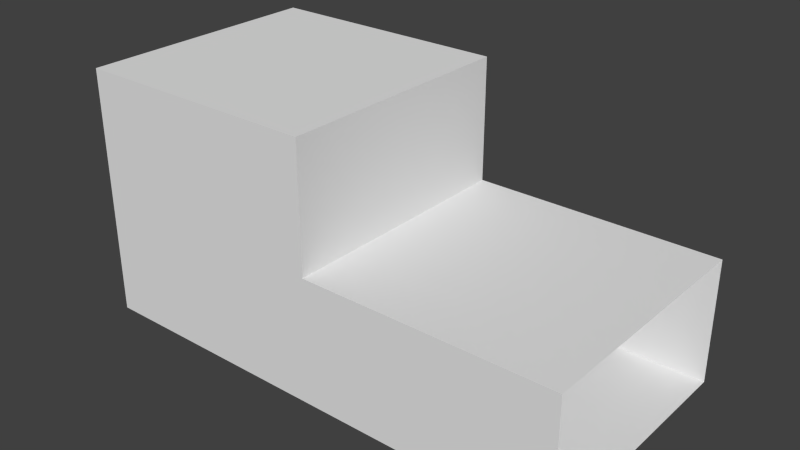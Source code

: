 # Source: DBR.blend  (saved by Blender 2.72.0; exported with 4.5.12 LTS)
import bpy
from mathutils import Matrix  # noqa: F401  (used for matrix-valued properties, if any)

bpy.ops.wm.read_factory_settings(use_empty=True)
scene = bpy.context.scene
scene.name = 'Scene'

# ---- collections
col_collection_1 = bpy.data.collections.new('Collection 1'); scene.collection.children.link(col_collection_1)

# ---- materials (node trees are filled in below, after node groups)
mat_custom_visualizationshader__instance__002 = bpy.data.materials.new('Custom/VisualizationShader (Instance).002')
mat_custom_visualizationshader__instance__002.alpha_threshold = 0.0
mat_custom_visualizationshader__instance__002.use_transparent_shadow = False
mat_custom_visualizationshader__instance__002.roughness = 0.5

# ---- material node trees

# ---- world
world_world = bpy.data.worlds.new('World'); scene.world = world_world
world_world.color = (0.05088, 0.05088, 0.05088)
world_world.use_sun_shadow = False
world_world.sun_shadow_jitter_overblur = 0.0
world_world.cycles.sampling_method = 'MANUAL'
world_world.cycles.sample_map_resolution = 256

# ---- meshes
me_dbr = bpy.data.meshes.new('DBR')
me_dbr.from_pydata([(0.5, -0.5, -0.5), (0.5, 0.5, -0.5), (0.5, -0.5, 1.5), (0.5, 0.5, 1.5), (-1.5, 0.5, -0.5), (-1.5, 0.5, 1.5), (-3.5, -0.5, -0.5), (-3.5, -0.5, 1.5), (-1.5, 1.5, -0.5), (-1.5, 1.5, 1.5), (-3.5, 1.5, -0.5), (-3.5, 1.5, 1.5)], [], [(9, 8, 10, 11), (3, 1, 4, 5), (4, 8, 9, 5), (0, 2, 7, 6), (10, 8, 4, 1, 0, 6), (6, 7, 11, 10), (2, 3, 5, 9, 11, 7)])
_uv = me_dbr.uv_layers.new(name='UVMap')
_uv.uv.foreach_set('vector', [1.0, 0.0, 1.0, 1.0, 0.0, 1.0, 0.0, 0.0, 1.0, 0.0, 1.0, 1.0, 0.0, 1.0, 0.0, 0.0, 1.0, 0.0, 1.0, 1.0, 0.0, 1.0, 0.0, 0.0, 1.0, 0.0, 1.0, 1.0, 0.0, 1.0, 0.0, 0.0, 1.0, 1.0, 0.0, 1.0, 1.0, 1.0, 0.0, 1.0, 0.0, 0.0, 1.0, 0.0, 0.0, 0.0, 1.0, 0.0, 1.0, 1.0, 0.0, 1.0, 1.0, 0.0, 1.0, 1.0, 1.0, 0.0, 1.0, 1.0, 0.0, 1.0, 0.0, 0.0])
me_dbr.materials.append(mat_custom_visualizationshader__instance__002)
me_dbr.use_remesh_preserve_volume = False
me_dbr.use_remesh_preserve_attributes = False
me_dbr.use_mirror_vertex_groups = False
me_dbr.update()

# ---- objects
ob_dbr = bpy.data.objects.new('DBR', me_dbr)

# ---- transforms, parenting, visibility, modifiers, constraints
ob_dbr.location = (0.0, 0.0, 0.0)
ob_dbr.rotation_euler = (1.571, -0.0, 0.0)
ob_dbr.lineart.crease_threshold = 0.0

# ---- collection membership
col_collection_1.objects.link(ob_dbr)

# ---- scene / render settings (as saved in the file)
scene.frame_start = 1; scene.frame_end = 250; scene.frame_set(1)
scene.render.engine = 'BLENDER_EEVEE_NEXT'
scene.render.resolution_percentage = 50
scene.render.dither_intensity = 0.0
scene.cycles.use_denoising = False
scene.cycles.samples = 10
scene.cycles.sampling_pattern = 'TABULATED_SOBOL'
scene.cycles.light_sampling_threshold = 0.0
scene.cycles.use_adaptive_sampling = False
scene.cycles.use_light_tree = False
scene.cycles.blur_glossy = 0.0
scene.cycles.pixel_filter_type = 'GAUSSIAN'
scene.cycles.sample_clamp_indirect = 0.0
scene.view_settings.view_transform = 'Standard'
bpy.context.view_layer.update()

# ---- added for rendering (the .blend has no active camera and no usable light): camera, sun
cam_auto = bpy.data.cameras.new('AutoCamera')
cam_auto.lens = 50.0
cam_auto.sensor_width = 36.0
cam_auto.clip_end = 1000.0
ob_auto_camera = bpy.data.objects.new('AutoCamera', cam_auto)
scene.collection.objects.link(ob_auto_camera)
ob_auto_camera.location = (3.03266, -5.93919, 4.12613)
ob_auto_camera.rotation_euler = (1.09748, -7.21219e-08, 0.694738)
scene.camera = ob_auto_camera
light_auto_sun = bpy.data.lights.new('AutoSun', 'SUN')
light_auto_sun.energy = 3.0
light_auto_sun.angle = 0.0523599
ob_auto_sun = bpy.data.objects.new('AutoSun', light_auto_sun)
scene.collection.objects.link(ob_auto_sun)
ob_auto_sun.rotation_euler = (0.872665, 0.174533, 0.523599)
bpy.context.view_layer.update()
